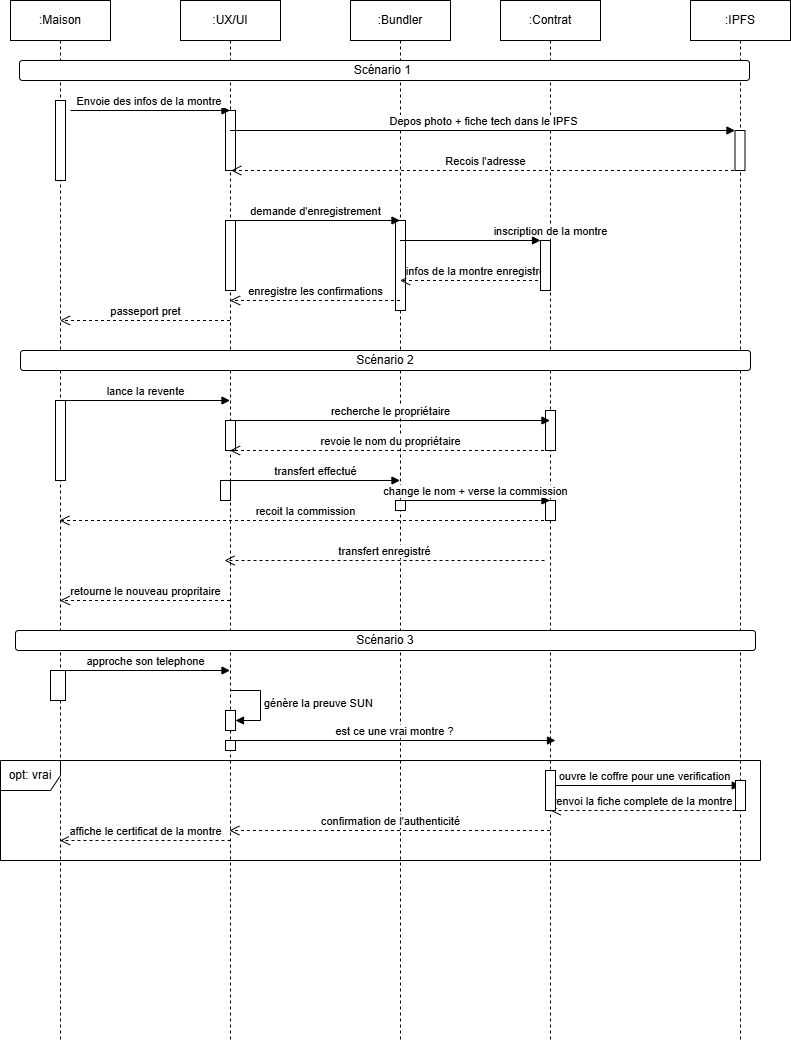

The diagram above was exported from draw.io. Its source (the exported page's mxGraphModel, read from the mxfile embedded in the PNG):
<mxGraphModel dx="1153" dy="835" grid="1" gridSize="10" guides="1" tooltips="1" connect="1" arrows="1" fold="1" page="1" pageScale="1" pageWidth="827" pageHeight="1169" math="0" shadow="0">
  <root>
    <mxCell id="0" />
    <mxCell id="1" parent="0" />
    <mxCell id="UMsLcbEo-mZRoduXwQPX-6" parent="1" style="shape=umlLifeline;perimeter=lifelinePerimeter;whiteSpace=wrap;html=1;container=1;dropTarget=0;collapsible=0;recursiveResize=0;outlineConnect=0;portConstraint=eastwest;newEdgeStyle={&quot;curved&quot;:0,&quot;rounded&quot;:0};" value=":Maison" vertex="1">
      <mxGeometry height="1040" width="100" x="40" y="40" as="geometry" />
    </mxCell>
    <mxCell id="UMsLcbEo-mZRoduXwQPX-40" parent="UMsLcbEo-mZRoduXwQPX-6" style="html=1;points=[[0,0,0,0,5],[0,1,0,0,-5],[1,0,0,0,5],[1,1,0,0,-5]];perimeter=orthogonalPerimeter;outlineConnect=0;targetShapes=umlLifeline;portConstraint=eastwest;newEdgeStyle={&quot;curved&quot;:0,&quot;rounded&quot;:0};" value="" vertex="1">
      <mxGeometry height="80" width="10" x="45" y="100" as="geometry" />
    </mxCell>
    <mxCell id="UMsLcbEo-mZRoduXwQPX-44" parent="UMsLcbEo-mZRoduXwQPX-6" style="html=1;points=[[0,0,0,0,5],[0,1,0,0,-5],[1,0,0,0,5],[1,1,0,0,-5]];perimeter=orthogonalPerimeter;outlineConnect=0;targetShapes=umlLifeline;portConstraint=eastwest;newEdgeStyle={&quot;curved&quot;:0,&quot;rounded&quot;:0};" value="" vertex="1">
      <mxGeometry height="80" width="10" x="45" y="400" as="geometry" />
    </mxCell>
    <mxCell id="UMsLcbEo-mZRoduXwQPX-48" parent="UMsLcbEo-mZRoduXwQPX-6" style="html=1;points=[[0,0,0,0,5],[0,1,0,0,-5],[1,0,0,0,5],[1,1,0,0,-5]];perimeter=orthogonalPerimeter;outlineConnect=0;targetShapes=umlLifeline;portConstraint=eastwest;newEdgeStyle={&quot;curved&quot;:0,&quot;rounded&quot;:0};" value="" vertex="1">
      <mxGeometry height="30" width="15" x="40" y="670" as="geometry" />
    </mxCell>
    <mxCell id="UMsLcbEo-mZRoduXwQPX-7" parent="1" style="shape=umlLifeline;perimeter=lifelinePerimeter;whiteSpace=wrap;html=1;container=1;dropTarget=0;collapsible=0;recursiveResize=0;outlineConnect=0;portConstraint=eastwest;newEdgeStyle={&quot;curved&quot;:0,&quot;rounded&quot;:0};" value=":UX/UI" vertex="1">
      <mxGeometry height="1040" width="100" x="210" y="40" as="geometry" />
    </mxCell>
    <mxCell id="UMsLcbEo-mZRoduXwQPX-41" parent="UMsLcbEo-mZRoduXwQPX-7" style="html=1;points=[[0,0,0,0,5],[0,1,0,0,-5],[1,0,0,0,5],[1,1,0,0,-5]];perimeter=orthogonalPerimeter;outlineConnect=0;targetShapes=umlLifeline;portConstraint=eastwest;newEdgeStyle={&quot;curved&quot;:0,&quot;rounded&quot;:0};" value="" vertex="1">
      <mxGeometry height="60" width="10" x="45" y="110" as="geometry" />
    </mxCell>
    <mxCell id="UMsLcbEo-mZRoduXwQPX-42" parent="UMsLcbEo-mZRoduXwQPX-7" style="html=1;points=[[0,0,0,0,5],[0,1,0,0,-5],[1,0,0,0,5],[1,1,0,0,-5]];perimeter=orthogonalPerimeter;outlineConnect=0;targetShapes=umlLifeline;portConstraint=eastwest;newEdgeStyle={&quot;curved&quot;:0,&quot;rounded&quot;:0};" value="" vertex="1">
      <mxGeometry height="70" width="10" x="45" y="220" as="geometry" />
    </mxCell>
    <mxCell id="UMsLcbEo-mZRoduXwQPX-45" parent="UMsLcbEo-mZRoduXwQPX-7" style="html=1;points=[[0,0,0,0,5],[0,1,0,0,-5],[1,0,0,0,5],[1,1,0,0,-5]];perimeter=orthogonalPerimeter;outlineConnect=0;targetShapes=umlLifeline;portConstraint=eastwest;newEdgeStyle={&quot;curved&quot;:0,&quot;rounded&quot;:0};" value="" vertex="1">
      <mxGeometry height="30" width="10" x="45" y="420" as="geometry" />
    </mxCell>
    <mxCell id="UMsLcbEo-mZRoduXwQPX-46" parent="UMsLcbEo-mZRoduXwQPX-7" style="html=1;points=[[0,0,0,0,5],[0,1,0,0,-5],[1,0,0,0,5],[1,1,0,0,-5]];perimeter=orthogonalPerimeter;outlineConnect=0;targetShapes=umlLifeline;portConstraint=eastwest;newEdgeStyle={&quot;curved&quot;:0,&quot;rounded&quot;:0};" value="" vertex="1">
      <mxGeometry height="20" width="10" x="40" y="480" as="geometry" />
    </mxCell>
    <mxCell id="UMsLcbEo-mZRoduXwQPX-49" parent="UMsLcbEo-mZRoduXwQPX-7" style="html=1;points=[[0,0,0,0,5],[0,1,0,0,-5],[1,0,0,0,5],[1,1,0,0,-5]];perimeter=orthogonalPerimeter;outlineConnect=0;targetShapes=umlLifeline;portConstraint=eastwest;newEdgeStyle={&quot;curved&quot;:0,&quot;rounded&quot;:0};" value="" vertex="1">
      <mxGeometry height="10" width="10" x="45" y="740" as="geometry" />
    </mxCell>
    <mxCell id="UMsLcbEo-mZRoduXwQPX-58" parent="UMsLcbEo-mZRoduXwQPX-7" style="html=1;points=[[0,0,0,0,5],[0,1,0,0,-5],[1,0,0,0,5],[1,1,0,0,-5]];perimeter=orthogonalPerimeter;outlineConnect=0;targetShapes=umlLifeline;portConstraint=eastwest;newEdgeStyle={&quot;curved&quot;:0,&quot;rounded&quot;:0};" value="" vertex="1">
      <mxGeometry height="20" width="10" x="45" y="710" as="geometry" />
    </mxCell>
    <mxCell id="UMsLcbEo-mZRoduXwQPX-59" edge="1" parent="UMsLcbEo-mZRoduXwQPX-7" style="html=1;align=left;spacingLeft=2;endArrow=block;rounded=0;edgeStyle=orthogonalEdgeStyle;curved=0;rounded=0;" target="UMsLcbEo-mZRoduXwQPX-58" value="génère la preuve SUN">
      <mxGeometry relative="1" as="geometry">
        <Array as="points">
          <mxPoint x="80" y="720" />
        </Array>
        <mxPoint x="50" y="690" as="sourcePoint" />
      </mxGeometry>
    </mxCell>
    <mxCell id="UMsLcbEo-mZRoduXwQPX-8" parent="1" style="shape=umlLifeline;perimeter=lifelinePerimeter;whiteSpace=wrap;html=1;container=1;dropTarget=0;collapsible=0;recursiveResize=0;outlineConnect=0;portConstraint=eastwest;newEdgeStyle={&quot;curved&quot;:0,&quot;rounded&quot;:0};" value=":Bundler" vertex="1">
      <mxGeometry height="1040" width="100" x="380" y="40" as="geometry" />
    </mxCell>
    <mxCell id="UMsLcbEo-mZRoduXwQPX-43" parent="UMsLcbEo-mZRoduXwQPX-8" style="html=1;points=[[0,0,0,0,5],[0,1,0,0,-5],[1,0,0,0,5],[1,1,0,0,-5]];perimeter=orthogonalPerimeter;outlineConnect=0;targetShapes=umlLifeline;portConstraint=eastwest;newEdgeStyle={&quot;curved&quot;:0,&quot;rounded&quot;:0};" value="" vertex="1">
      <mxGeometry height="90" width="10" x="45" y="220" as="geometry" />
    </mxCell>
    <mxCell id="UMsLcbEo-mZRoduXwQPX-47" parent="UMsLcbEo-mZRoduXwQPX-8" style="html=1;points=[[0,0,0,0,5],[0,1,0,0,-5],[1,0,0,0,5],[1,1,0,0,-5]];perimeter=orthogonalPerimeter;outlineConnect=0;targetShapes=umlLifeline;portConstraint=eastwest;newEdgeStyle={&quot;curved&quot;:0,&quot;rounded&quot;:0};" value="" vertex="1">
      <mxGeometry height="10" width="10" x="45" y="500" as="geometry" />
    </mxCell>
    <mxCell id="UMsLcbEo-mZRoduXwQPX-9" parent="1" style="shape=umlLifeline;perimeter=lifelinePerimeter;whiteSpace=wrap;html=1;container=1;dropTarget=0;collapsible=0;recursiveResize=0;outlineConnect=0;portConstraint=eastwest;newEdgeStyle={&quot;curved&quot;:0,&quot;rounded&quot;:0};" value=":Contrat" vertex="1">
      <mxGeometry height="1040" width="100" x="530" y="40" as="geometry" />
    </mxCell>
    <mxCell id="UMsLcbEo-mZRoduXwQPX-54" parent="UMsLcbEo-mZRoduXwQPX-9" style="html=1;points=[[0,0,0,0,5],[0,1,0,0,-5],[1,0,0,0,5],[1,1,0,0,-5]];perimeter=orthogonalPerimeter;outlineConnect=0;targetShapes=umlLifeline;portConstraint=eastwest;newEdgeStyle={&quot;curved&quot;:0,&quot;rounded&quot;:0};" value="" vertex="1">
      <mxGeometry height="40" width="10" x="45" y="410" as="geometry" />
    </mxCell>
    <mxCell id="UMsLcbEo-mZRoduXwQPX-55" parent="UMsLcbEo-mZRoduXwQPX-9" style="html=1;points=[[0,0,0,0,5],[0,1,0,0,-5],[1,0,0,0,5],[1,1,0,0,-5]];perimeter=orthogonalPerimeter;outlineConnect=0;targetShapes=umlLifeline;portConstraint=eastwest;newEdgeStyle={&quot;curved&quot;:0,&quot;rounded&quot;:0};" value="" vertex="1">
      <mxGeometry height="20" width="10" x="45" y="500" as="geometry" />
    </mxCell>
    <mxCell id="UMsLcbEo-mZRoduXwQPX-10" parent="1" style="shape=umlLifeline;perimeter=lifelinePerimeter;whiteSpace=wrap;html=1;container=1;dropTarget=0;collapsible=0;recursiveResize=0;outlineConnect=0;portConstraint=eastwest;newEdgeStyle={&quot;curved&quot;:0,&quot;rounded&quot;:0};" value=":IPFS" vertex="1">
      <mxGeometry height="1040" width="100" x="720" y="40" as="geometry" />
    </mxCell>
    <mxCell id="UMsLcbEo-mZRoduXwQPX-51" parent="UMsLcbEo-mZRoduXwQPX-10" style="html=1;points=[[0,0,0,0,5],[0,1,0,0,-5],[1,0,0,0,5],[1,1,0,0,-5]];perimeter=orthogonalPerimeter;outlineConnect=0;targetShapes=umlLifeline;portConstraint=eastwest;newEdgeStyle={&quot;curved&quot;:0,&quot;rounded&quot;:0};" value="" vertex="1">
      <mxGeometry height="40" width="10" x="44.5" y="130" as="geometry" />
    </mxCell>
    <mxCell id="UMsLcbEo-mZRoduXwQPX-12" parent="1" style="rounded=1;whiteSpace=wrap;html=1;" value="Scénario 1&amp;nbsp;" vertex="1">
      <mxGeometry height="20" width="730" x="49" y="100" as="geometry" />
    </mxCell>
    <mxCell id="UMsLcbEo-mZRoduXwQPX-13" edge="1" parent="1" style="html=1;verticalAlign=bottom;endArrow=block;curved=0;rounded=0;" value="Envoie des infos de la montre&amp;nbsp;">
      <mxGeometry relative="1" width="80" as="geometry">
        <mxPoint x="100" y="150" as="sourcePoint" />
        <mxPoint x="259.5" y="150" as="targetPoint" />
      </mxGeometry>
    </mxCell>
    <mxCell id="UMsLcbEo-mZRoduXwQPX-14" edge="1" parent="1" style="html=1;verticalAlign=bottom;endArrow=block;curved=0;rounded=0;" target="UMsLcbEo-mZRoduXwQPX-51" value="Depos photo + fiche tech dans le IPFS">
      <mxGeometry relative="1" width="80" as="geometry">
        <mxPoint x="259.5" y="170" as="sourcePoint" />
        <mxPoint x="769.5" y="170" as="targetPoint" />
      </mxGeometry>
    </mxCell>
    <mxCell id="UMsLcbEo-mZRoduXwQPX-15" edge="1" parent="1" style="html=1;verticalAlign=bottom;endArrow=open;dashed=1;endSize=8;curved=0;rounded=0;entryX=0.507;entryY=0.663;entryDx=0;entryDy=0;entryPerimeter=0;" value="Recois l'adresse">
      <mxGeometry relative="1" as="geometry">
        <mxPoint x="769.5" y="210.00000000000009" as="sourcePoint" />
        <mxPoint x="260.70000000000005" y="210.00000000000009" as="targetPoint" />
      </mxGeometry>
    </mxCell>
    <mxCell id="UMsLcbEo-mZRoduXwQPX-16" edge="1" parent="1" style="html=1;verticalAlign=bottom;endArrow=block;curved=0;rounded=0;" value="demande d'enregistrement">
      <mxGeometry relative="1" width="80" as="geometry">
        <mxPoint x="259.5" y="260" as="sourcePoint" />
        <mxPoint x="429.5" y="260" as="targetPoint" />
      </mxGeometry>
    </mxCell>
    <mxCell id="UMsLcbEo-mZRoduXwQPX-17" edge="1" parent="1" source="UMsLcbEo-mZRoduXwQPX-53" style="html=1;verticalAlign=bottom;endArrow=block;curved=0;rounded=0;" value="inscription de la montre">
      <mxGeometry relative="1" width="80" as="geometry">
        <mxPoint x="429.5" y="280" as="sourcePoint" />
        <mxPoint x="579.5" y="280" as="targetPoint" />
      </mxGeometry>
    </mxCell>
    <mxCell id="UMsLcbEo-mZRoduXwQPX-18" edge="1" parent="1" style="html=1;verticalAlign=bottom;endArrow=open;dashed=1;endSize=8;curved=0;rounded=0;" value="infos de la montre enregistré">
      <mxGeometry relative="1" as="geometry">
        <mxPoint x="579.5" y="320" as="sourcePoint" />
        <mxPoint x="429.5" y="320" as="targetPoint" />
      </mxGeometry>
    </mxCell>
    <mxCell id="UMsLcbEo-mZRoduXwQPX-19" edge="1" parent="1" style="html=1;verticalAlign=bottom;endArrow=open;dashed=1;endSize=8;curved=0;rounded=0;" value="enregistre les confirmations">
      <mxGeometry relative="1" as="geometry">
        <mxPoint x="429.5" y="340" as="sourcePoint" />
        <mxPoint x="259.5" y="340" as="targetPoint" />
      </mxGeometry>
    </mxCell>
    <mxCell id="UMsLcbEo-mZRoduXwQPX-20" edge="1" parent="1" style="html=1;verticalAlign=bottom;endArrow=open;dashed=1;endSize=8;curved=0;rounded=0;" value="passeport pret">
      <mxGeometry relative="1" as="geometry">
        <mxPoint x="259.5" y="360" as="sourcePoint" />
        <mxPoint x="89.5" y="360" as="targetPoint" />
      </mxGeometry>
    </mxCell>
    <mxCell id="UMsLcbEo-mZRoduXwQPX-21" parent="1" style="rounded=1;whiteSpace=wrap;html=1;" value="Scénario 2" vertex="1">
      <mxGeometry height="20" width="730" x="50" y="390" as="geometry" />
    </mxCell>
    <mxCell id="UMsLcbEo-mZRoduXwQPX-22" edge="1" parent="1" style="html=1;verticalAlign=bottom;endArrow=block;curved=0;rounded=0;" value="lance la revente">
      <mxGeometry relative="1" width="80" as="geometry">
        <mxPoint x="89.5" y="440" as="sourcePoint" />
        <mxPoint x="259.5" y="440" as="targetPoint" />
      </mxGeometry>
    </mxCell>
    <mxCell id="UMsLcbEo-mZRoduXwQPX-23" edge="1" parent="1" style="html=1;verticalAlign=bottom;endArrow=block;curved=0;rounded=0;" value="recherche le propriétaire">
      <mxGeometry relative="1" width="80" as="geometry">
        <mxPoint x="259.5" y="460" as="sourcePoint" />
        <mxPoint x="579.5" y="460" as="targetPoint" />
      </mxGeometry>
    </mxCell>
    <mxCell id="UMsLcbEo-mZRoduXwQPX-24" edge="1" parent="1" style="html=1;verticalAlign=bottom;endArrow=open;dashed=1;endSize=8;curved=0;rounded=0;" value="revoie le nom du propriétaire">
      <mxGeometry relative="1" as="geometry">
        <mxPoint x="579.5" y="490" as="sourcePoint" />
        <mxPoint x="259.5" y="490" as="targetPoint" />
      </mxGeometry>
    </mxCell>
    <mxCell id="UMsLcbEo-mZRoduXwQPX-25" edge="1" parent="1" style="html=1;verticalAlign=bottom;endArrow=block;curved=0;rounded=0;" value="transfert effectué">
      <mxGeometry relative="1" width="80" as="geometry">
        <mxPoint x="259.5" y="520" as="sourcePoint" />
        <mxPoint x="429.5" y="520" as="targetPoint" />
      </mxGeometry>
    </mxCell>
    <mxCell id="UMsLcbEo-mZRoduXwQPX-26" edge="1" parent="1" style="html=1;verticalAlign=bottom;endArrow=block;curved=0;rounded=0;" value="change le nom + verse la commission">
      <mxGeometry relative="1" width="80" as="geometry">
        <mxPoint x="429.5" y="540" as="sourcePoint" />
        <mxPoint x="579.5" y="540" as="targetPoint" />
      </mxGeometry>
    </mxCell>
    <mxCell id="UMsLcbEo-mZRoduXwQPX-27" edge="1" parent="1" source="UMsLcbEo-mZRoduXwQPX-9" style="html=1;verticalAlign=bottom;endArrow=open;dashed=1;endSize=8;curved=0;rounded=0;" target="UMsLcbEo-mZRoduXwQPX-6" value="recoit la commission">
      <mxGeometry relative="1" as="geometry">
        <mxPoint x="430" y="610" as="sourcePoint" />
        <mxPoint x="350" y="610" as="targetPoint" />
      </mxGeometry>
    </mxCell>
    <mxCell id="UMsLcbEo-mZRoduXwQPX-28" edge="1" parent="1" style="html=1;verticalAlign=bottom;endArrow=open;dashed=1;endSize=8;curved=0;rounded=0;" value="transfert enregistré">
      <mxGeometry relative="1" as="geometry">
        <mxPoint x="574" y="600" as="sourcePoint" />
        <mxPoint x="254" y="600" as="targetPoint" />
      </mxGeometry>
    </mxCell>
    <mxCell id="UMsLcbEo-mZRoduXwQPX-29" edge="1" parent="1" style="html=1;verticalAlign=bottom;endArrow=open;dashed=1;endSize=8;curved=0;rounded=0;" value="retourne le nouveau propritaire">
      <mxGeometry relative="1" as="geometry">
        <mxPoint x="259.5" y="640" as="sourcePoint" />
        <mxPoint x="89.5" y="640" as="targetPoint" />
      </mxGeometry>
    </mxCell>
    <mxCell id="UMsLcbEo-mZRoduXwQPX-30" parent="1" style="rounded=1;whiteSpace=wrap;html=1;" value="Scénario 3" vertex="1">
      <mxGeometry height="20" width="740" x="45" y="670" as="geometry" />
    </mxCell>
    <mxCell id="UMsLcbEo-mZRoduXwQPX-32" edge="1" parent="1" style="html=1;verticalAlign=bottom;endArrow=block;curved=0;rounded=0;" value="approche son telephone">
      <mxGeometry relative="1" width="80" as="geometry">
        <mxPoint x="90" y="710" as="sourcePoint" />
        <mxPoint x="259.5" y="710" as="targetPoint" />
      </mxGeometry>
    </mxCell>
    <mxCell id="UMsLcbEo-mZRoduXwQPX-34" parent="1" style="shape=umlFrame;whiteSpace=wrap;html=1;pointerEvents=0;" value="opt: vrai" vertex="1">
      <mxGeometry height="100" width="760" x="30" y="800" as="geometry" />
    </mxCell>
    <mxCell id="UMsLcbEo-mZRoduXwQPX-35" edge="1" parent="1" style="html=1;verticalAlign=bottom;endArrow=block;curved=0;rounded=0;" value="est ce une vrai montre ?">
      <mxGeometry relative="1" width="80" as="geometry">
        <mxPoint x="264.08333333333326" y="780" as="sourcePoint" />
        <mxPoint x="585" y="780" as="targetPoint" />
      </mxGeometry>
    </mxCell>
    <mxCell id="UMsLcbEo-mZRoduXwQPX-36" edge="1" parent="1" source="UMsLcbEo-mZRoduXwQPX-9" style="html=1;verticalAlign=bottom;endArrow=block;curved=0;rounded=0;entryX=0.999;entryY=0.25;entryDx=0;entryDy=0;entryPerimeter=0;" value="ouvre le coffre pour une verification">
      <mxGeometry relative="1" width="80" as="geometry">
        <mxPoint x="560" y="825" as="sourcePoint" />
        <mxPoint x="769.74" y="825" as="targetPoint" />
      </mxGeometry>
    </mxCell>
    <mxCell id="UMsLcbEo-mZRoduXwQPX-37" edge="1" parent="1" source="UMsLcbEo-mZRoduXwQPX-56" style="html=1;verticalAlign=bottom;endArrow=open;dashed=1;endSize=8;curved=0;rounded=0;" value="renvoi la fiche complete de la montre">
      <mxGeometry relative="1" as="geometry">
        <mxPoint x="770.5" y="849.5" as="sourcePoint" />
        <mxPoint x="580" y="850" as="targetPoint" />
      </mxGeometry>
    </mxCell>
    <mxCell id="UMsLcbEo-mZRoduXwQPX-38" edge="1" parent="1" style="html=1;verticalAlign=bottom;endArrow=open;dashed=1;endSize=8;curved=0;rounded=0;" target="UMsLcbEo-mZRoduXwQPX-7" value="confirmation de l'authenticité">
      <mxGeometry relative="1" as="geometry">
        <mxPoint x="579.5" y="870" as="sourcePoint" />
        <mxPoint x="439.3103448275863" y="870" as="targetPoint" />
      </mxGeometry>
    </mxCell>
    <mxCell id="UMsLcbEo-mZRoduXwQPX-39" edge="1" parent="1" style="html=1;verticalAlign=bottom;endArrow=open;dashed=1;endSize=8;curved=0;rounded=0;" value="affiche le certificat de la montre">
      <mxGeometry relative="1" as="geometry">
        <mxPoint x="260" y="880" as="sourcePoint" />
        <mxPoint x="89.5" y="880" as="targetPoint" />
      </mxGeometry>
    </mxCell>
    <mxCell id="UMsLcbEo-mZRoduXwQPX-50" parent="1" style="html=1;points=[[0,0,0,0,5],[0,1,0,0,-5],[1,0,0,0,5],[1,1,0,0,-5]];perimeter=orthogonalPerimeter;outlineConnect=0;targetShapes=umlLifeline;portConstraint=eastwest;newEdgeStyle={&quot;curved&quot;:0,&quot;rounded&quot;:0};" value="" vertex="1">
      <mxGeometry height="40" width="10" x="575" y="810" as="geometry" />
    </mxCell>
    <mxCell id="UMsLcbEo-mZRoduXwQPX-52" edge="1" parent="1" style="html=1;verticalAlign=bottom;endArrow=block;curved=0;rounded=0;" target="UMsLcbEo-mZRoduXwQPX-53" value="">
      <mxGeometry relative="1" width="80" as="geometry">
        <mxPoint x="429.5" y="280" as="sourcePoint" />
        <mxPoint x="579.5" y="280" as="targetPoint" />
      </mxGeometry>
    </mxCell>
    <mxCell id="UMsLcbEo-mZRoduXwQPX-53" parent="1" style="html=1;points=[[0,0,0,0,5],[0,1,0,0,-5],[1,0,0,0,5],[1,1,0,0,-5]];perimeter=orthogonalPerimeter;outlineConnect=0;targetShapes=umlLifeline;portConstraint=eastwest;newEdgeStyle={&quot;curved&quot;:0,&quot;rounded&quot;:0};" value="" vertex="1">
      <mxGeometry height="50" width="10" x="570" y="280" as="geometry" />
    </mxCell>
    <mxCell id="UMsLcbEo-mZRoduXwQPX-57" edge="1" parent="1" style="html=1;verticalAlign=bottom;endArrow=open;dashed=1;endSize=8;curved=0;rounded=0;" target="UMsLcbEo-mZRoduXwQPX-56" value="">
      <mxGeometry relative="1" as="geometry">
        <mxPoint x="770.5" y="849.5" as="sourcePoint" />
        <mxPoint x="580" y="850" as="targetPoint" />
      </mxGeometry>
    </mxCell>
    <mxCell id="UMsLcbEo-mZRoduXwQPX-56" parent="1" style="html=1;points=[[0,0,0,0,5],[0,1,0,0,-5],[1,0,0,0,5],[1,1,0,0,-5]];perimeter=orthogonalPerimeter;outlineConnect=0;targetShapes=umlLifeline;portConstraint=eastwest;newEdgeStyle={&quot;curved&quot;:0,&quot;rounded&quot;:0};" value="" vertex="1">
      <mxGeometry height="30" width="10" x="765" y="820" as="geometry" />
    </mxCell>
  </root>
</mxGraphModel>